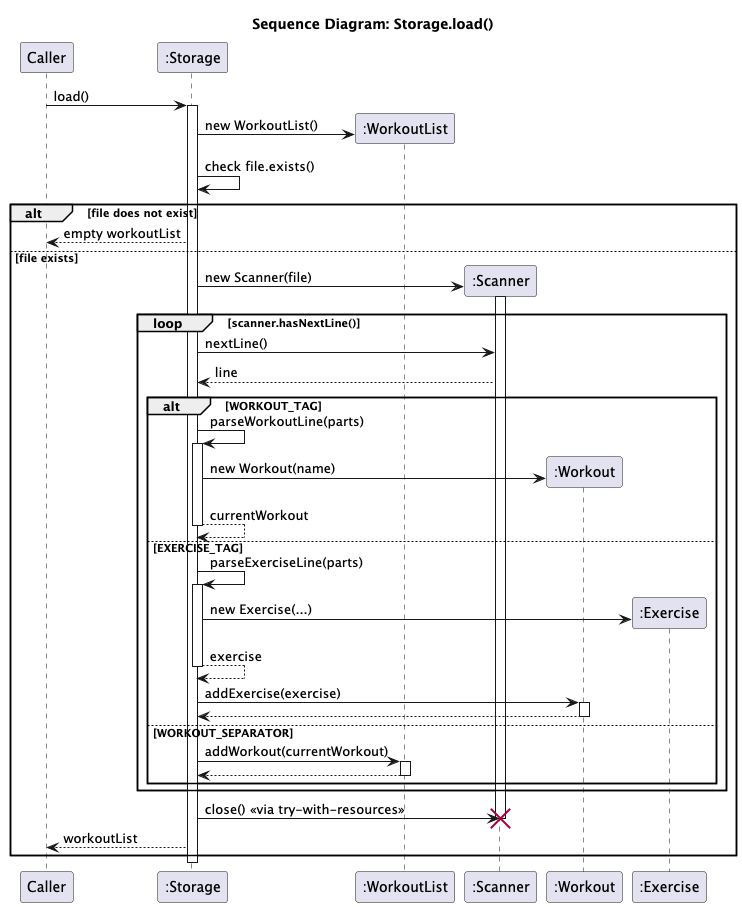

The diagram above was rendered by PlantUML. Its source (embedded in the PNG):
@startuml
title Sequence Diagram: Storage.load()

participant "Caller" as Caller
participant ":Storage" as Storage
participant ":WorkoutList" as WorkoutList
participant ":Scanner" as Scanner
participant ":Workout" as Workout
participant ":Exercise" as Exercise

Caller -> Storage : load()
activate Storage

Storage -> WorkoutList ** : new WorkoutList()

Storage -> Storage : check file.exists()
alt file does not exist
    Storage --> Caller : empty workoutList
else file exists
    Storage -> Scanner ** : new Scanner(file)
    activate Scanner

    loop scanner.hasNextLine()
        Storage -> Scanner : nextLine()
        Scanner --> Storage : line

        alt WORKOUT_TAG
            Storage -> Storage : parseWorkoutLine(parts)
            activate Storage
            Storage -> Workout ** : new Workout(name)
            Storage --> Storage : currentWorkout
            deactivate Storage

        else EXERCISE_TAG
            Storage -> Storage : parseExerciseLine(parts)
            activate Storage
            Storage -> Exercise ** : new Exercise(...)
            Storage --> Storage : exercise
            deactivate Storage

            Storage -> Workout : addExercise(exercise)
            activate Workout
            Workout --> Storage
            deactivate Workout

        else WORKOUT_SEPARATOR
            Storage -> WorkoutList : addWorkout(currentWorkout)
            activate WorkoutList
            WorkoutList --> Storage
            deactivate WorkoutList
        end
    end

    Storage -> Scanner : close() <<via try-with-resources>>
    deactivate Scanner
    destroy Scanner

    Storage --> Caller : workoutList
end
deactivate Storage
@enduml